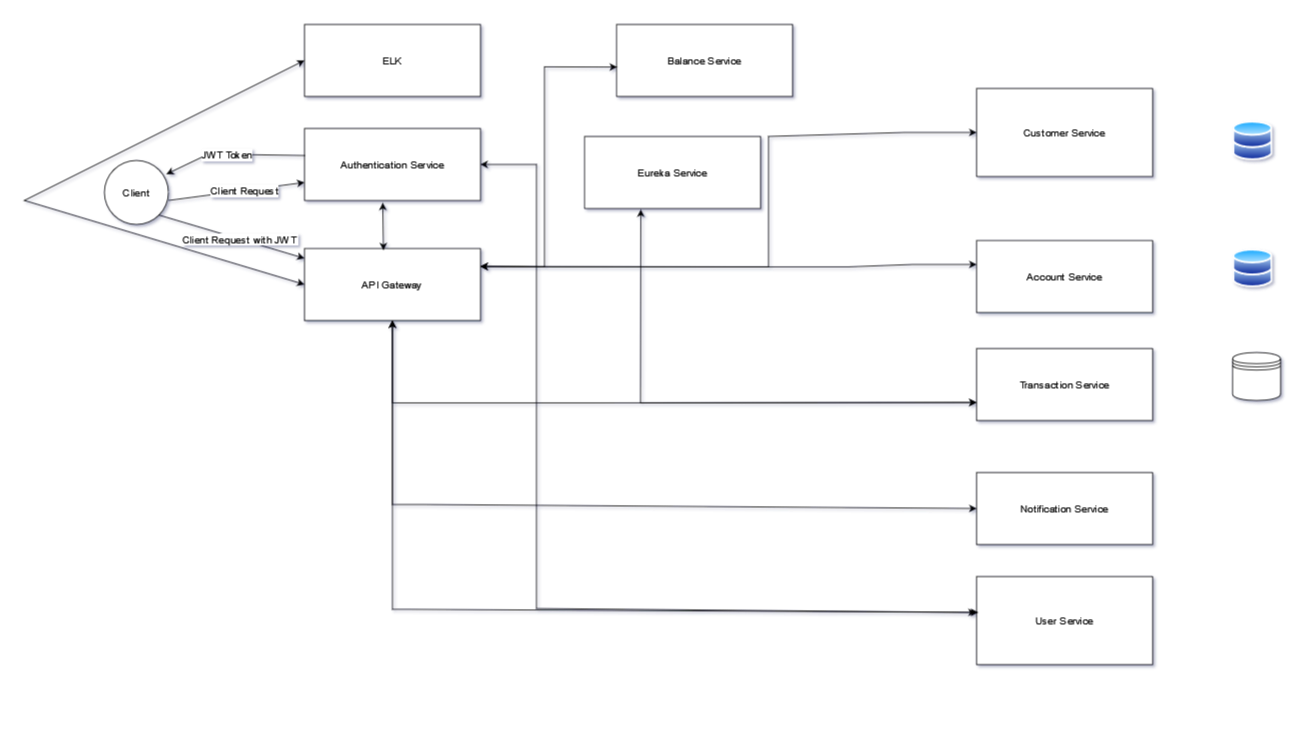

The diagram above was exported from draw.io. Its source (the exported page's mxGraphModel, read from the mxfile embedded in the PNG):
<mxGraphModel dx="1313" dy="673" grid="1" gridSize="10" guides="1" tooltips="1" connect="1" arrows="1" fold="1" page="1" pageScale="1" pageWidth="1600" pageHeight="900" background="none" math="0" shadow="0">
  <root>
    <mxCell id="0" />
    <mxCell id="1" parent="0" />
    <mxCell id="YfySQhe0DNi4_Yi3IIHA-3" value="Authentication Service" style="rounded=0;whiteSpace=wrap;html=1;fontSize=13;" parent="1" vertex="1">
      <mxGeometry x="380" y="160" width="220" height="90" as="geometry" />
    </mxCell>
    <mxCell id="YfySQhe0DNi4_Yi3IIHA-4" value="Customer Service" style="rounded=0;whiteSpace=wrap;html=1;fontSize=13;" parent="1" vertex="1">
      <mxGeometry x="1220" y="110" width="220" height="110" as="geometry" />
    </mxCell>
    <mxCell id="YfySQhe0DNi4_Yi3IIHA-5" value="Transaction Service" style="rounded=0;whiteSpace=wrap;html=1;fontSize=13;" parent="1" vertex="1">
      <mxGeometry x="1220" y="435" width="220" height="90" as="geometry" />
    </mxCell>
    <mxCell id="YfySQhe0DNi4_Yi3IIHA-6" value="API Gateway" style="rounded=0;whiteSpace=wrap;html=1;fontSize=13;" parent="1" vertex="1">
      <mxGeometry x="380" y="310" width="220" height="90" as="geometry" />
    </mxCell>
    <mxCell id="YfySQhe0DNi4_Yi3IIHA-7" value="Account Service" style="rounded=0;whiteSpace=wrap;html=1;fontSize=13;" parent="1" vertex="1">
      <mxGeometry x="1220" y="300" width="220" height="90" as="geometry" />
    </mxCell>
    <mxCell id="YfySQhe0DNi4_Yi3IIHA-8" value="Eureka Service" style="rounded=0;whiteSpace=wrap;html=1;fontSize=13;" parent="1" vertex="1">
      <mxGeometry x="730" y="170" width="220" height="90" as="geometry" />
    </mxCell>
    <mxCell id="YfySQhe0DNi4_Yi3IIHA-9" value="Notification Service" style="rounded=0;whiteSpace=wrap;html=1;fontSize=13;" parent="1" vertex="1">
      <mxGeometry x="1220" y="590" width="220" height="90" as="geometry" />
    </mxCell>
    <mxCell id="YfySQhe0DNi4_Yi3IIHA-10" value="Client" style="ellipse;whiteSpace=wrap;html=1;aspect=fixed;fontSize=13;" parent="1" vertex="1">
      <mxGeometry x="130" y="200" width="80" height="80" as="geometry" />
    </mxCell>
    <mxCell id="YfySQhe0DNi4_Yi3IIHA-15" value="" style="endArrow=classic;html=1;rounded=0;entryX=0;entryY=0.75;entryDx=0;entryDy=0;fontSize=13;" parent="1" target="YfySQhe0DNi4_Yi3IIHA-3" edge="1">
      <mxGeometry width="50" height="50" relative="1" as="geometry">
        <mxPoint x="210" y="250" as="sourcePoint" />
        <mxPoint x="260" y="200" as="targetPoint" />
      </mxGeometry>
    </mxCell>
    <mxCell id="YfySQhe0DNi4_Yi3IIHA-16" value="&lt;font style=&quot;font-size: 13px;&quot;&gt;Client Request&lt;/font&gt;" style="edgeLabel;html=1;align=center;verticalAlign=middle;resizable=0;points=[];fontSize=13;" parent="YfySQhe0DNi4_Yi3IIHA-15" vertex="1" connectable="0">
      <mxGeometry x="0.1038" relative="1" as="geometry">
        <mxPoint as="offset" />
      </mxGeometry>
    </mxCell>
    <mxCell id="YfySQhe0DNi4_Yi3IIHA-19" value="" style="endArrow=classic;html=1;rounded=0;entryX=0.97;entryY=0.213;entryDx=0;entryDy=0;entryPerimeter=0;exitX=0.005;exitY=0.376;exitDx=0;exitDy=0;exitPerimeter=0;fontSize=13;" parent="1" source="YfySQhe0DNi4_Yi3IIHA-3" target="YfySQhe0DNi4_Yi3IIHA-10" edge="1">
      <mxGeometry width="50" height="50" relative="1" as="geometry">
        <mxPoint x="170" y="152" as="sourcePoint" />
        <mxPoint x="340" y="130" as="targetPoint" />
        <Array as="points">
          <mxPoint x="260" y="192" />
        </Array>
      </mxGeometry>
    </mxCell>
    <mxCell id="YfySQhe0DNi4_Yi3IIHA-20" value="&lt;font style=&quot;font-size: 13px;&quot;&gt;JWT Token&lt;/font&gt;" style="edgeLabel;html=1;align=center;verticalAlign=middle;resizable=0;points=[];fontSize=13;" parent="YfySQhe0DNi4_Yi3IIHA-19" vertex="1" connectable="0">
      <mxGeometry x="0.1038" relative="1" as="geometry">
        <mxPoint as="offset" />
      </mxGeometry>
    </mxCell>
    <mxCell id="YfySQhe0DNi4_Yi3IIHA-21" value="" style="endArrow=classic;html=1;rounded=0;exitX=1;exitY=1;exitDx=0;exitDy=0;fontSize=13;" parent="1" source="YfySQhe0DNi4_Yi3IIHA-10" target="YfySQhe0DNi4_Yi3IIHA-6" edge="1">
      <mxGeometry width="50" height="50" relative="1" as="geometry">
        <mxPoint x="220" y="260" as="sourcePoint" />
        <mxPoint x="390" y="238" as="targetPoint" />
      </mxGeometry>
    </mxCell>
    <mxCell id="YfySQhe0DNi4_Yi3IIHA-22" value="&lt;font style=&quot;font-size: 13px;&quot;&gt;Client Request with JWT&amp;nbsp;&lt;/font&gt;" style="edgeLabel;html=1;align=center;verticalAlign=middle;resizable=0;points=[];fontSize=13;" parent="YfySQhe0DNi4_Yi3IIHA-21" vertex="1" connectable="0">
      <mxGeometry x="0.1038" relative="1" as="geometry">
        <mxPoint as="offset" />
      </mxGeometry>
    </mxCell>
    <mxCell id="YfySQhe0DNi4_Yi3IIHA-23" value="" style="endArrow=classic;startArrow=classic;html=1;rounded=0;exitX=1;exitY=0.25;exitDx=0;exitDy=0;entryX=0;entryY=0.5;entryDx=0;entryDy=0;fontSize=13;" parent="1" source="YfySQhe0DNi4_Yi3IIHA-6" target="YfySQhe0DNi4_Yi3IIHA-4" edge="1">
      <mxGeometry width="50" height="50" relative="1" as="geometry">
        <mxPoint x="660" y="430" as="sourcePoint" />
        <mxPoint x="1070" y="170" as="targetPoint" />
        <Array as="points">
          <mxPoint x="690" y="333" />
          <mxPoint x="960" y="333" />
          <mxPoint x="960" y="170" />
          <mxPoint x="1130" y="165" />
        </Array>
      </mxGeometry>
    </mxCell>
    <mxCell id="YfySQhe0DNi4_Yi3IIHA-24" value="" style="endArrow=classic;startArrow=classic;html=1;rounded=0;entryX=0;entryY=0.75;entryDx=0;entryDy=0;exitX=0.5;exitY=1;exitDx=0;exitDy=0;fontSize=13;" parent="1" target="YfySQhe0DNi4_Yi3IIHA-5" edge="1" source="YfySQhe0DNi4_Yi3IIHA-6">
      <mxGeometry width="50" height="50" relative="1" as="geometry">
        <mxPoint x="520" y="400" as="sourcePoint" />
        <mxPoint x="940" y="470" as="targetPoint" />
        <Array as="points">
          <mxPoint x="490" y="503" />
          <mxPoint x="570" y="503" />
          <mxPoint x="740" y="503" />
        </Array>
      </mxGeometry>
    </mxCell>
    <mxCell id="YfySQhe0DNi4_Yi3IIHA-25" value="" style="endArrow=classic;startArrow=classic;html=1;rounded=0;entryX=0;entryY=0.5;entryDx=0;entryDy=0;exitX=0.5;exitY=1;exitDx=0;exitDy=0;fontSize=13;" parent="1" source="YfySQhe0DNi4_Yi3IIHA-6" target="YfySQhe0DNi4_Yi3IIHA-9" edge="1">
      <mxGeometry width="50" height="50" relative="1" as="geometry">
        <mxPoint x="500" y="410" as="sourcePoint" />
        <mxPoint x="960" y="235" as="targetPoint" />
        <Array as="points">
          <mxPoint x="490" y="520" />
          <mxPoint x="490" y="580" />
          <mxPoint x="490" y="630" />
          <mxPoint x="530" y="630" />
        </Array>
      </mxGeometry>
    </mxCell>
    <mxCell id="YfySQhe0DNi4_Yi3IIHA-26" value="" style="endArrow=classic;startArrow=classic;html=1;rounded=0;exitX=1;exitY=0.25;exitDx=0;exitDy=0;fontSize=13;" parent="1" source="YfySQhe0DNi4_Yi3IIHA-6" edge="1">
      <mxGeometry width="50" height="50" relative="1" as="geometry">
        <mxPoint x="600" y="360" as="sourcePoint" />
        <mxPoint x="1220" y="330" as="targetPoint" />
        <Array as="points">
          <mxPoint x="910" y="333" />
          <mxPoint x="1060" y="333" />
          <mxPoint x="1140" y="330" />
        </Array>
      </mxGeometry>
    </mxCell>
    <mxCell id="YfySQhe0DNi4_Yi3IIHA-27" value="" style="image;aspect=fixed;perimeter=ellipsePerimeter;html=1;align=center;shadow=0;dashed=0;spacingTop=3;image=img/lib/active_directory/databases.svg;fontSize=13;" parent="1" vertex="1">
      <mxGeometry x="1540" y="151" width="50" height="49" as="geometry" />
    </mxCell>
    <mxCell id="YfySQhe0DNi4_Yi3IIHA-28" value="" style="shape=datastore;whiteSpace=wrap;html=1;fontSize=13;" parent="1" vertex="1">
      <mxGeometry x="1540" y="440" width="60" height="60" as="geometry" />
    </mxCell>
    <mxCell id="YfySQhe0DNi4_Yi3IIHA-29" value="" style="image;aspect=fixed;perimeter=ellipsePerimeter;html=1;align=center;shadow=0;dashed=0;spacingTop=3;image=img/lib/active_directory/databases.svg;fontSize=13;" parent="1" vertex="1">
      <mxGeometry x="1540" y="310" width="50" height="49" as="geometry" />
    </mxCell>
    <mxCell id="YfySQhe0DNi4_Yi3IIHA-30" value="User Service" style="rounded=0;whiteSpace=wrap;html=1;fontSize=13;" parent="1" vertex="1">
      <mxGeometry x="1220" y="720" width="220" height="110" as="geometry" />
    </mxCell>
    <mxCell id="YfySQhe0DNi4_Yi3IIHA-31" value="" style="endArrow=classic;startArrow=classic;html=1;rounded=0;entryX=0.01;entryY=0.408;entryDx=0;entryDy=0;entryPerimeter=0;exitX=0.5;exitY=1;exitDx=0;exitDy=0;fontSize=13;" parent="1" target="YfySQhe0DNi4_Yi3IIHA-30" edge="1" source="YfySQhe0DNi4_Yi3IIHA-6">
      <mxGeometry width="50" height="50" relative="1" as="geometry">
        <mxPoint x="520" y="400" as="sourcePoint" />
        <mxPoint x="940" y="775" as="targetPoint" />
        <Array as="points">
          <mxPoint x="490" y="580" />
          <mxPoint x="490" y="680" />
          <mxPoint x="490" y="761" />
          <mxPoint x="510" y="761" />
        </Array>
      </mxGeometry>
    </mxCell>
    <mxCell id="YfySQhe0DNi4_Yi3IIHA-32" value="" style="endArrow=classic;startArrow=classic;html=1;rounded=0;exitX=0.445;exitY=1.033;exitDx=0;exitDy=0;exitPerimeter=0;entryX=0.449;entryY=0.024;entryDx=0;entryDy=0;entryPerimeter=0;fontSize=13;" parent="1" source="YfySQhe0DNi4_Yi3IIHA-3" target="YfySQhe0DNi4_Yi3IIHA-6" edge="1">
      <mxGeometry width="50" height="50" relative="1" as="geometry">
        <mxPoint x="160" y="510" as="sourcePoint" />
        <mxPoint x="210" y="460" as="targetPoint" />
      </mxGeometry>
    </mxCell>
    <mxCell id="p1e9q4mTLkBO3zMbWaFE-1" value="ELK" style="rounded=0;whiteSpace=wrap;html=1;fontSize=13;" parent="1" vertex="1">
      <mxGeometry x="380" y="30" width="220" height="90" as="geometry" />
    </mxCell>
    <mxCell id="p1e9q4mTLkBO3zMbWaFE-2" value="Balance Service" style="rounded=0;whiteSpace=wrap;html=1;fontSize=13;" parent="1" vertex="1">
      <mxGeometry x="770" y="30" width="220" height="90" as="geometry" />
    </mxCell>
    <mxCell id="p1e9q4mTLkBO3zMbWaFE-3" value="" style="endArrow=classic;startArrow=classic;html=1;rounded=0;exitX=0;exitY=0.5;exitDx=0;exitDy=0;entryX=0;entryY=0.5;entryDx=0;entryDy=0;fontSize=13;" parent="1" source="p1e9q4mTLkBO3zMbWaFE-1" target="YfySQhe0DNi4_Yi3IIHA-6" edge="1">
      <mxGeometry width="50" height="50" relative="1" as="geometry">
        <mxPoint x="488" y="263" as="sourcePoint" />
        <mxPoint x="470" y="160" as="targetPoint" />
        <Array as="points">
          <mxPoint x="30" y="250" />
        </Array>
      </mxGeometry>
    </mxCell>
    <mxCell id="p1e9q4mTLkBO3zMbWaFE-4" value="" style="endArrow=classic;startArrow=classic;html=1;rounded=0;exitX=1;exitY=0.25;exitDx=0;exitDy=0;fontSize=13;entryX=0.003;entryY=0.592;entryDx=0;entryDy=0;entryPerimeter=0;" parent="1" source="YfySQhe0DNi4_Yi3IIHA-6" target="p1e9q4mTLkBO3zMbWaFE-2" edge="1">
      <mxGeometry width="50" height="50" relative="1" as="geometry">
        <mxPoint x="480" y="310" as="sourcePoint" />
        <mxPoint x="770" y="112" as="targetPoint" />
        <Array as="points">
          <mxPoint x="680" y="333" />
          <mxPoint x="680" y="310" />
          <mxPoint x="680" y="270" />
          <mxPoint x="680" y="170" />
          <mxPoint x="680" y="83" />
        </Array>
      </mxGeometry>
    </mxCell>
    <mxCell id="p1e9q4mTLkBO3zMbWaFE-5" value="" style="endArrow=classic;startArrow=classic;html=1;rounded=0;entryX=0;entryY=0.75;entryDx=0;entryDy=0;exitX=0.32;exitY=1.014;exitDx=0;exitDy=0;exitPerimeter=0;fontSize=13;" parent="1" source="YfySQhe0DNi4_Yi3IIHA-8" target="YfySQhe0DNi4_Yi3IIHA-5" edge="1">
      <mxGeometry width="50" height="50" relative="1" as="geometry">
        <mxPoint x="800" y="250" as="sourcePoint" />
        <mxPoint x="1230" y="513" as="targetPoint" />
        <Array as="points">
          <mxPoint x="800" y="503" />
        </Array>
      </mxGeometry>
    </mxCell>
    <mxCell id="p1e9q4mTLkBO3zMbWaFE-6" value="" style="endArrow=classic;startArrow=classic;html=1;rounded=0;entryX=1;entryY=0.5;entryDx=0;entryDy=0;exitX=-0.005;exitY=0.408;exitDx=0;exitDy=0;exitPerimeter=0;fontSize=13;" parent="1" source="YfySQhe0DNi4_Yi3IIHA-30" target="YfySQhe0DNi4_Yi3IIHA-3" edge="1">
      <mxGeometry width="50" height="50" relative="1" as="geometry">
        <mxPoint x="270" y="600" as="sourcePoint" />
        <mxPoint x="320" y="550" as="targetPoint" />
        <Array as="points">
          <mxPoint x="670" y="760" />
          <mxPoint x="670" y="740" />
          <mxPoint x="670" y="700" />
          <mxPoint x="670" y="620" />
          <mxPoint x="670" y="460" />
          <mxPoint x="670" y="320" />
          <mxPoint x="670" y="205" />
        </Array>
      </mxGeometry>
    </mxCell>
  </root>
</mxGraphModel>